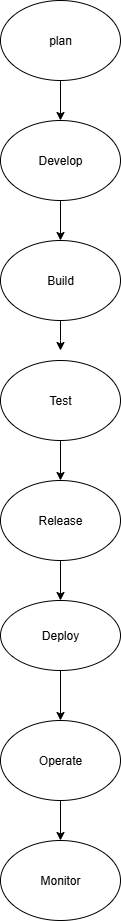

The diagram above was exported from draw.io. Its source (the exported page's mxGraphModel, read from the mxfile embedded in the PNG):
<mxGraphModel dx="1303" dy="659" grid="1" gridSize="10" guides="1" tooltips="1" connect="1" arrows="1" fold="1" page="1" pageScale="1" pageWidth="850" pageHeight="1100" math="0" shadow="0">
  <root>
    <mxCell id="0" />
    <mxCell id="1" parent="0" />
    <mxCell id="HB_XgdVrkCJU1meR8bSk-9" style="edgeStyle=orthogonalEdgeStyle;rounded=0;orthogonalLoop=1;jettySize=auto;html=1;exitX=0.5;exitY=1;exitDx=0;exitDy=0;entryX=0.5;entryY=0;entryDx=0;entryDy=0;" edge="1" parent="1" source="HB_XgdVrkCJU1meR8bSk-1" target="HB_XgdVrkCJU1meR8bSk-3">
      <mxGeometry relative="1" as="geometry" />
    </mxCell>
    <mxCell id="HB_XgdVrkCJU1meR8bSk-1" value="plan" style="ellipse;whiteSpace=wrap;html=1;" vertex="1" parent="1">
      <mxGeometry x="380" y="40" width="120" height="80" as="geometry" />
    </mxCell>
    <mxCell id="HB_XgdVrkCJU1meR8bSk-11" style="edgeStyle=orthogonalEdgeStyle;rounded=0;orthogonalLoop=1;jettySize=auto;html=1;" edge="1" parent="1" source="HB_XgdVrkCJU1meR8bSk-2">
      <mxGeometry relative="1" as="geometry">
        <mxPoint x="440" y="390" as="targetPoint" />
      </mxGeometry>
    </mxCell>
    <mxCell id="HB_XgdVrkCJU1meR8bSk-2" value="Build" style="ellipse;whiteSpace=wrap;html=1;" vertex="1" parent="1">
      <mxGeometry x="380" y="280" width="120" height="80" as="geometry" />
    </mxCell>
    <mxCell id="HB_XgdVrkCJU1meR8bSk-10" style="edgeStyle=orthogonalEdgeStyle;rounded=0;orthogonalLoop=1;jettySize=auto;html=1;entryX=0.5;entryY=0;entryDx=0;entryDy=0;" edge="1" parent="1" source="HB_XgdVrkCJU1meR8bSk-3" target="HB_XgdVrkCJU1meR8bSk-2">
      <mxGeometry relative="1" as="geometry" />
    </mxCell>
    <mxCell id="HB_XgdVrkCJU1meR8bSk-3" value="Develop" style="ellipse;whiteSpace=wrap;html=1;" vertex="1" parent="1">
      <mxGeometry x="380" y="160" width="120" height="80" as="geometry" />
    </mxCell>
    <mxCell id="HB_XgdVrkCJU1meR8bSk-15" style="edgeStyle=orthogonalEdgeStyle;rounded=0;orthogonalLoop=1;jettySize=auto;html=1;entryX=0.5;entryY=0;entryDx=0;entryDy=0;" edge="1" parent="1" source="HB_XgdVrkCJU1meR8bSk-4" target="HB_XgdVrkCJU1meR8bSk-8">
      <mxGeometry relative="1" as="geometry" />
    </mxCell>
    <mxCell id="HB_XgdVrkCJU1meR8bSk-4" value="Operate" style="ellipse;whiteSpace=wrap;html=1;" vertex="1" parent="1">
      <mxGeometry x="380" y="760" width="120" height="80" as="geometry" />
    </mxCell>
    <mxCell id="HB_XgdVrkCJU1meR8bSk-14" style="edgeStyle=orthogonalEdgeStyle;rounded=0;orthogonalLoop=1;jettySize=auto;html=1;entryX=0.5;entryY=0;entryDx=0;entryDy=0;" edge="1" parent="1" source="HB_XgdVrkCJU1meR8bSk-5" target="HB_XgdVrkCJU1meR8bSk-4">
      <mxGeometry relative="1" as="geometry" />
    </mxCell>
    <mxCell id="HB_XgdVrkCJU1meR8bSk-5" value="Deploy" style="ellipse;whiteSpace=wrap;html=1;" vertex="1" parent="1">
      <mxGeometry x="380" y="640" width="120" height="70" as="geometry" />
    </mxCell>
    <mxCell id="HB_XgdVrkCJU1meR8bSk-12" style="edgeStyle=orthogonalEdgeStyle;rounded=0;orthogonalLoop=1;jettySize=auto;html=1;entryX=0.5;entryY=0;entryDx=0;entryDy=0;" edge="1" parent="1" source="HB_XgdVrkCJU1meR8bSk-6" target="HB_XgdVrkCJU1meR8bSk-7">
      <mxGeometry relative="1" as="geometry" />
    </mxCell>
    <mxCell id="HB_XgdVrkCJU1meR8bSk-6" value="Test" style="ellipse;whiteSpace=wrap;html=1;" vertex="1" parent="1">
      <mxGeometry x="380" y="400" width="120" height="80" as="geometry" />
    </mxCell>
    <mxCell id="HB_XgdVrkCJU1meR8bSk-13" style="edgeStyle=orthogonalEdgeStyle;rounded=0;orthogonalLoop=1;jettySize=auto;html=1;entryX=0.5;entryY=0;entryDx=0;entryDy=0;" edge="1" parent="1" source="HB_XgdVrkCJU1meR8bSk-7" target="HB_XgdVrkCJU1meR8bSk-5">
      <mxGeometry relative="1" as="geometry" />
    </mxCell>
    <mxCell id="HB_XgdVrkCJU1meR8bSk-7" value="Release" style="ellipse;whiteSpace=wrap;html=1;" vertex="1" parent="1">
      <mxGeometry x="380" y="520" width="120" height="80" as="geometry" />
    </mxCell>
    <mxCell id="HB_XgdVrkCJU1meR8bSk-8" value="Monitor" style="ellipse;whiteSpace=wrap;html=1;" vertex="1" parent="1">
      <mxGeometry x="380" y="880" width="120" height="80" as="geometry" />
    </mxCell>
  </root>
</mxGraphModel>